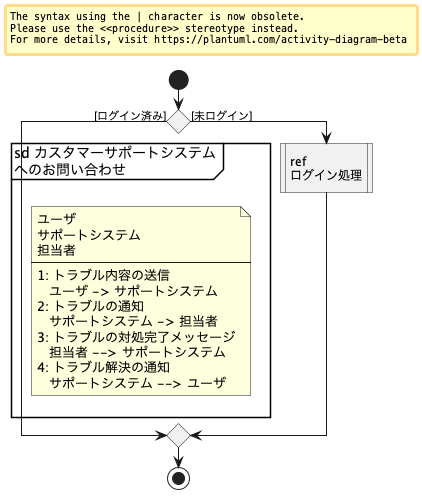

The diagram above was rendered by PlantUML. Its source (embedded in the PNG):
@startuml

start

if () then ([ログイン済み])
  partition "sd カスタマーサポートシステム\nへのお問い合わせ" {
    note right
      ユーザ
      サポートシステム
      担当者
      ----
      1: トラブル内容の送信
         ユーザ -> サポートシステム
      2: トラブルの通知
         サポートシステム -> 担当者
      3: トラブルの対処完了メッセージ
         担当者 --> サポートシステム
      4: トラブル解決の通知
         サポートシステム --> ユーザ
    end note
  }
else ([未ログイン])
  :ref
  ログイン処理|
endif

stop

@enduml